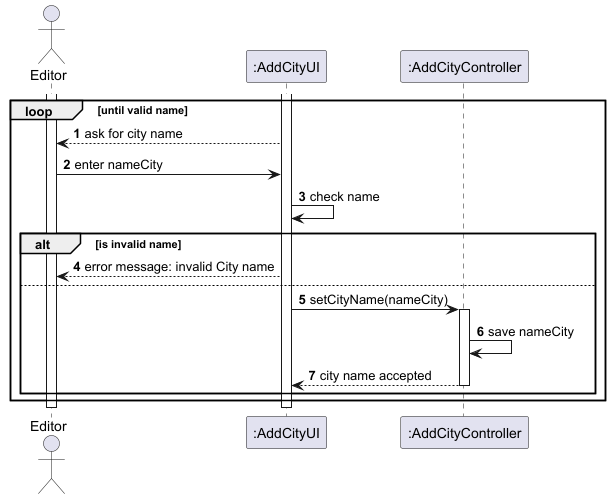

The diagram above was rendered by PlantUML. Its source (embedded in the PNG):
@startuml
skinparam packageStyle rectangle
skinparam shadowing false
autonumber

actor "Editor" as EDT
participant ":AddCityUI" as UI
participant ":AddCityController" as CTRL

activate EDT
    activate UI
        loop until valid name
            UI --> EDT : ask for city name
            EDT -> UI : enter nameCity
            UI -> UI : check name
            alt is invalid name
                UI --> EDT : error message: invalid City name
            else
                UI -> CTRL : setCityName(nameCity)
                activate CTRL
                    CTRL -> CTRL : save nameCity
                    CTRL --> UI : city name accepted
                deactivate CTRL
            end
        end
    deactivate UI
deactivate EDT
@enduml